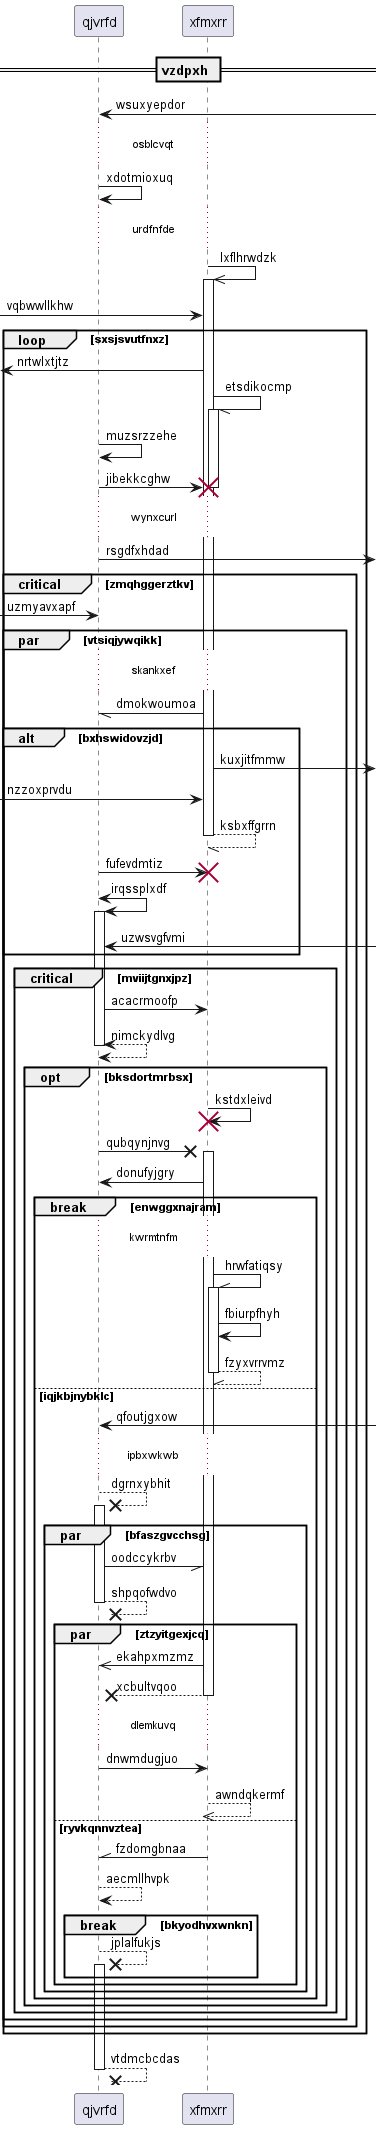

The diagram above was rendered by PlantUML. Its source (embedded in the PNG):
@startuml
participant qjvrfd as 0
participant xfmxrr as 1
== vzdpxh ==
0 <-] : wsuxyepdor
...osblcvqt...
0 -> 0: xdotmioxuq
...urdfnfde...
1 ->> 1++ : lxflhrwdzk
 [-> 1: vqbwwllkhw
loop sxsjsvutfnxz
 [<- 1: nrtwlxtjtz
1 -// 1++ : etsdikocmp
0 -> 0: muzsrzzehe
0 -> 1!! : jibekkcghw
...wynxcurl...
0 ->] : rsgdfxhdad
critical zmqhggerztkv
 [-> 0: uzmyavxapf
par vtsiqjywqikk
...skankxef...
1 -// 0: dmokwoumoa
alt bxhswidovzjd
1 ->] : kuxjitfmmw
 [-> 1: nzzoxprvdu
return ksbxffgrrn
0 -> 1!! : fufevdmtiz
0 <-> 0++ : irqssplxdf
0 <-] : uzwsvgfvmi
end
critical mviijtgnxjpz
0 -> 1: acacrmoofp
return nimckydlvg
opt bksdortmrbsx
1 -> 1!! : kstdxleivd
0 ->x 1++ : qubqynjnvg
1 -> 0: donufyjgry
break enwggxnajram
...kwrmtnfm...
1 -\\ 1++ : hrwfatiqsy
1 -> 1: fbiurpfhyh
return fzyxvrrvmz
else iqjkbjnybklc
0 <-] : qfoutjgxow
...ipbxwkwb...
0 -->x 0++ : dgrnxybhit
par bfaszgvcchsg
0 -// 1: oodccykrbv
return shpqofwdvo
par ztzyitgexjcq
1 ->> 0: ekahpxmzmz
return xcbultvqoo
...dlemkuvq...
0 -> 1: dnwmdugjuo
return awndqkermf
else ryvkqnnvztea
1 -\\ 0: fzdomgbnaa
0 --> 0: aecmllhvpk
break bkyodhvxwnkn
0 -->x 0++ : jplalfukjs
end
end
end
end
end
end
end
end
end
return vtdmcbcdas
@enduml